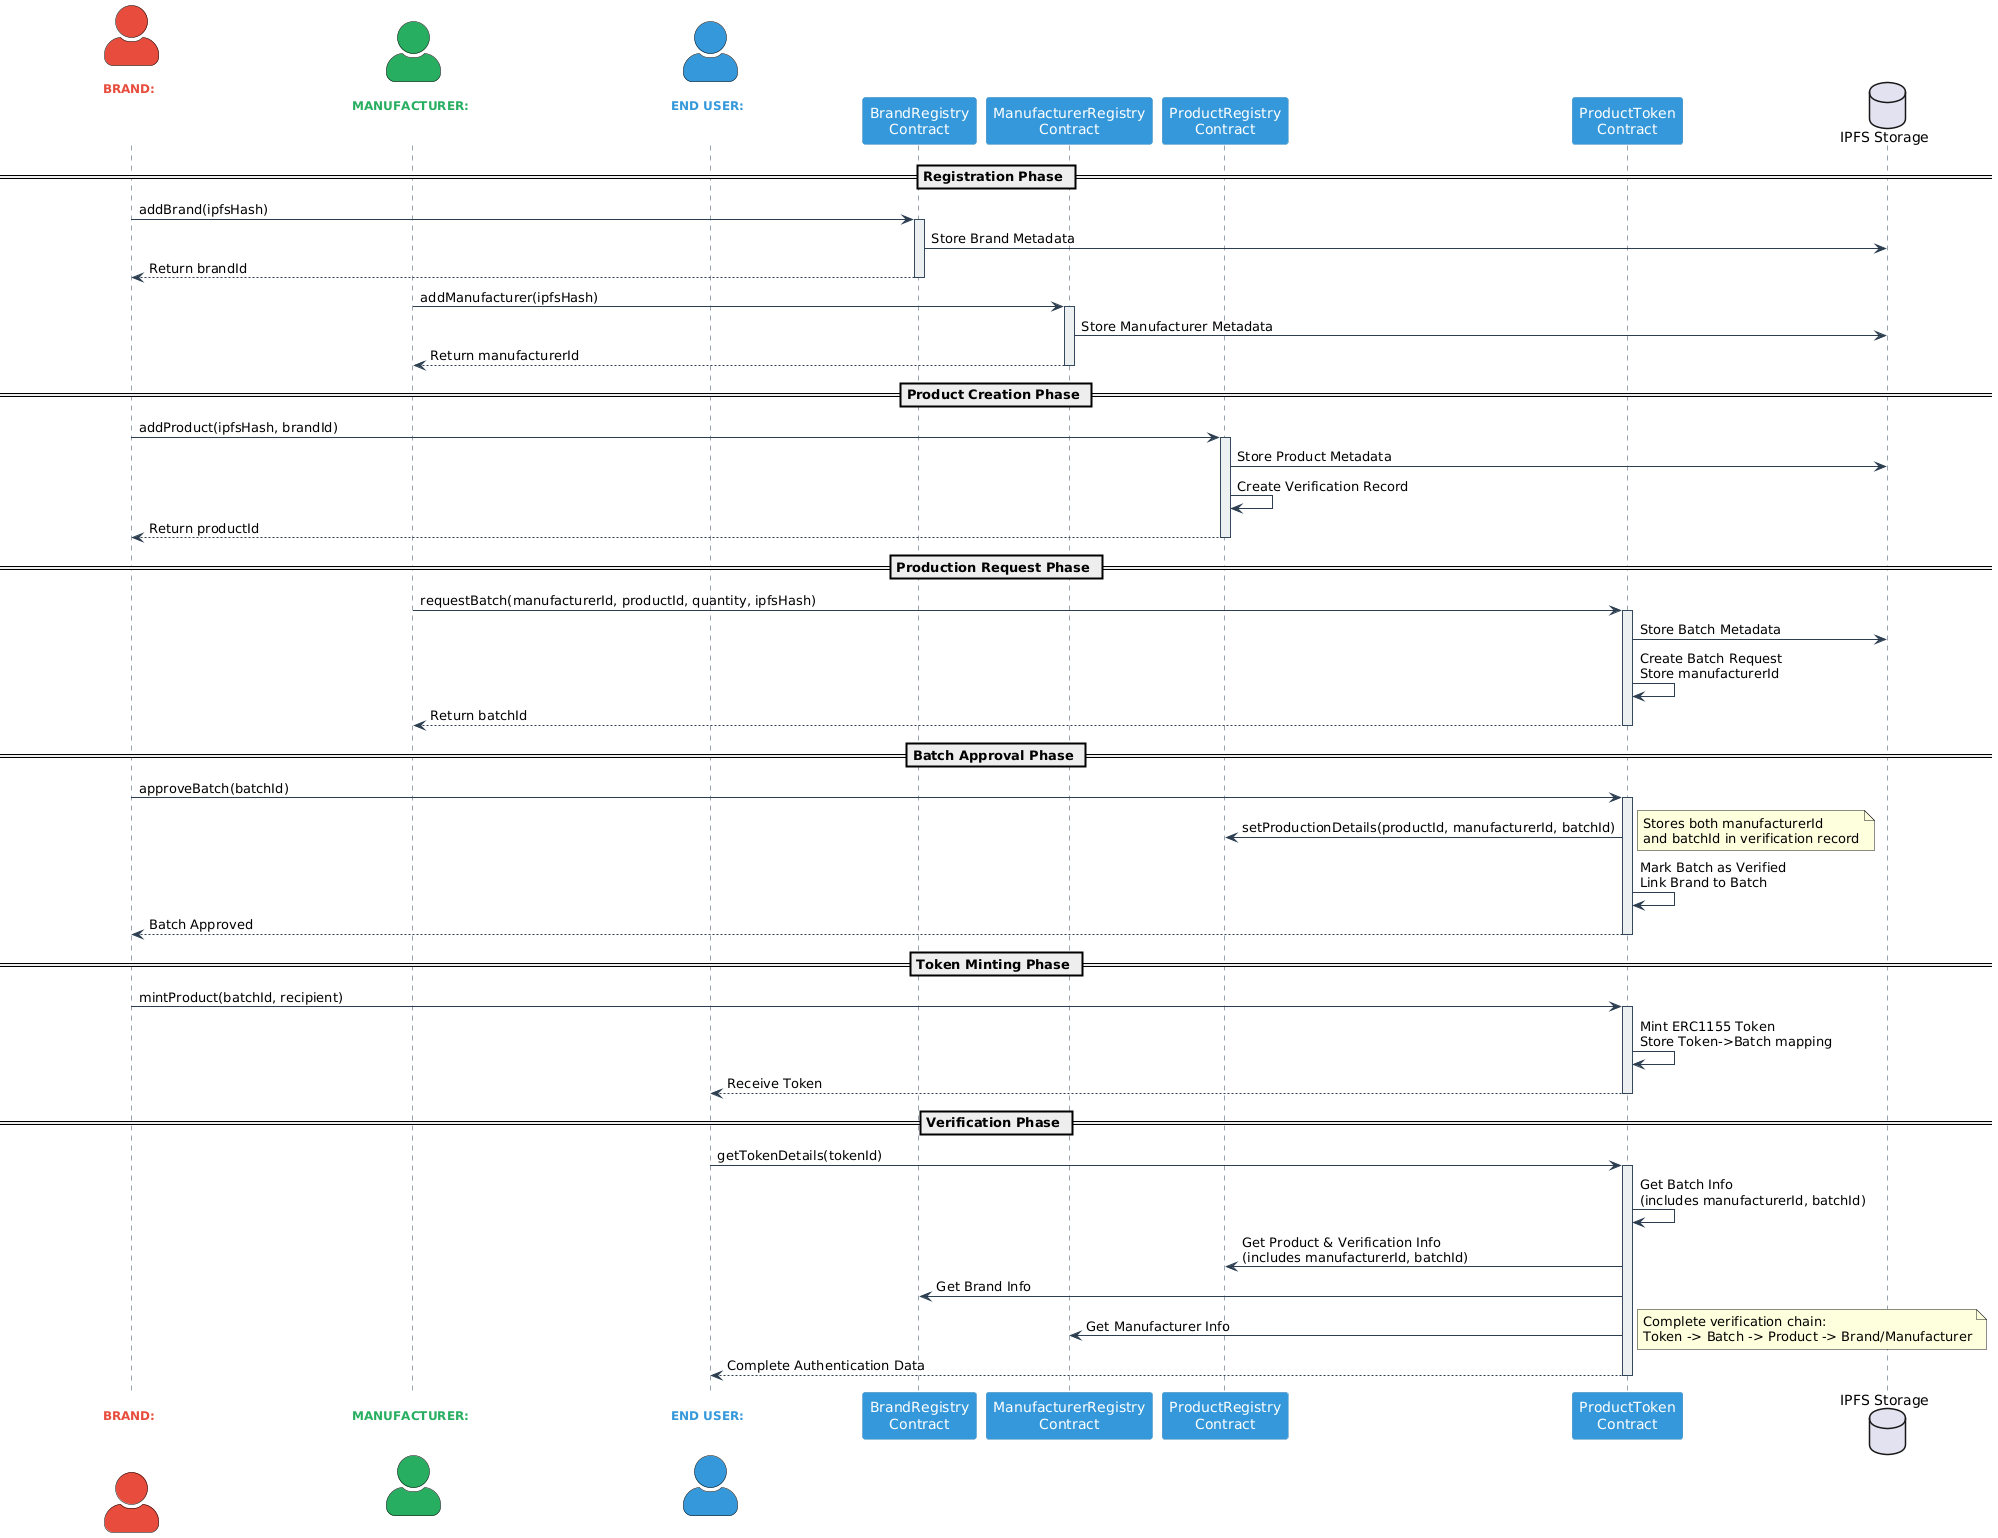

The diagram above was rendered by PlantUML. Its source (embedded in the PNG):
@startuml
' Styling
skinparam actorStyle awesome
skinparam backgroundColor #FFFFFF
skinparam handwritten false
skinparam monochrome false
skinparam shadowing false
skinparam defaultFontName Arial
skinparam sequence {
    ArrowColor #2C3E50
    LifeLineBorderColor #34495E
    LifeLineBackgroundColor #ECF0F1
    ParticipantBorderColor #2980B9
    ParticipantBackgroundColor #3498DB
    ParticipantFontColor #FFFFFF
    ActorBorderColor #16A085
    ActorBackgroundColor #1ABC9C
    ActorFontColor #FFFFFF
}

' Custom actor styling
skinparam actor {
    BorderColor Black
    FontStyle bold
}

' Actors with distinct colors and clear names
actor "<b>BRAND OWNER</b>\n<size:12><color:#E74C3C>BRAND:\n◈ Creates Products\n◈ Approves Batches\n◈ Mints Tokens</color></size>" as Brand #E74C3C
actor "<b>MANUFACTURER</b>\n<size:12><color:#27AE60>MANUFACTURER:\n◈ Requests Production\n◈ Produces Batches</color></size>" as Manufacturer #27AE60
actor "<b>END USER</b>\n<size:12><color:#3498DB>END USER:\n◈ Owns Tokens\n◈ Verifies Products</color></size>" as EndUser #3498DB

' Contracts
participant BrandRegistry as "BrandRegistry\nContract"
participant ManufacturerRegistry as "ManufacturerRegistry\nContract"
participant ProductRegistry as "ProductRegistry\nContract"
participant ProductToken as "ProductToken\nContract"
database IPFS as "IPFS Storage"

' Initial Registration Flow
== Registration Phase ==
Brand -> BrandRegistry: addBrand(ipfsHash)
activate BrandRegistry
BrandRegistry -> IPFS: Store Brand Metadata
BrandRegistry --> Brand: Return brandId
deactivate BrandRegistry

Manufacturer -> ManufacturerRegistry: addManufacturer(ipfsHash)
activate ManufacturerRegistry
ManufacturerRegistry -> IPFS: Store Manufacturer Metadata
ManufacturerRegistry --> Manufacturer: Return manufacturerId
deactivate ManufacturerRegistry

== Product Creation Phase ==
Brand -> ProductRegistry: addProduct(ipfsHash, brandId)
activate ProductRegistry
ProductRegistry -> IPFS: Store Product Metadata
ProductRegistry -> ProductRegistry: Create Verification Record
ProductRegistry --> Brand: Return productId
deactivate ProductRegistry

== Production Request Phase ==
Manufacturer -> ProductToken: requestBatch(manufacturerId, productId, quantity, ipfsHash)
activate ProductToken
ProductToken -> IPFS: Store Batch Metadata
ProductToken -> ProductToken: Create Batch Request\nStore manufacturerId
ProductToken --> Manufacturer: Return batchId
deactivate ProductToken

== Batch Approval Phase ==
Brand -> ProductToken: approveBatch(batchId)
activate ProductToken
ProductToken -> ProductRegistry: setProductionDetails(productId, manufacturerId, batchId)
note right: Stores both manufacturerId\nand batchId in verification record
ProductToken -> ProductToken: Mark Batch as Verified\nLink Brand to Batch
ProductToken --> Brand: Batch Approved
deactivate ProductToken

== Token Minting Phase ==
Brand -> ProductToken: mintProduct(batchId, recipient)
activate ProductToken
ProductToken -> ProductToken: Mint ERC1155 Token\nStore Token->Batch mapping
ProductToken --> EndUser: Receive Token
deactivate ProductToken

== Verification Phase ==
EndUser -> ProductToken: getTokenDetails(tokenId)
activate ProductToken
ProductToken -> ProductToken: Get Batch Info\n(includes manufacturerId, batchId)
ProductToken -> ProductRegistry: Get Product & Verification Info\n(includes manufacturerId, batchId)
ProductToken -> BrandRegistry: Get Brand Info
ProductToken -> ManufacturerRegistry: Get Manufacturer Info
note right: Complete verification chain:\nToken -> Batch -> Product -> Brand/Manufacturer
ProductToken --> EndUser: Complete Authentication Data
deactivate ProductToken
@enduml